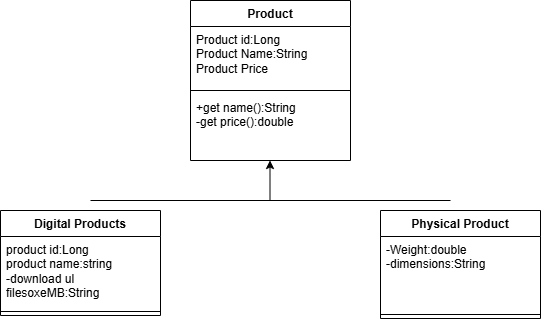

The diagram above was exported from draw.io. Its source (the exported page's mxGraphModel, read from the mxfile embedded in the PNG):
<mxGraphModel dx="1022" dy="564" grid="1" gridSize="10" guides="1" tooltips="1" connect="1" arrows="1" fold="1" page="1" pageScale="1" pageWidth="850" pageHeight="1100" math="0" shadow="0">
  <root>
    <mxCell id="0" />
    <mxCell id="1" parent="0" />
    <mxCell id="dStYgCQ-BuqtViIPH7RR-1" parent="1" style="swimlane;fontStyle=1;align=center;verticalAlign=top;childLayout=stackLayout;horizontal=1;startSize=26;horizontalStack=0;resizeParent=1;resizeParentMax=0;resizeLast=0;collapsible=1;marginBottom=0;whiteSpace=wrap;html=1;" value="Product" vertex="1">
      <mxGeometry height="160" width="160" x="380" y="100" as="geometry" />
    </mxCell>
    <mxCell id="dStYgCQ-BuqtViIPH7RR-2" parent="dStYgCQ-BuqtViIPH7RR-1" style="text;strokeColor=none;fillColor=none;align=left;verticalAlign=top;spacingLeft=4;spacingRight=4;overflow=hidden;rotatable=0;points=[[0,0.5],[1,0.5]];portConstraint=eastwest;whiteSpace=wrap;html=1;" value="Product id:Long&lt;div&gt;Product Name:String&lt;/div&gt;&lt;div&gt;Product Price&lt;/div&gt;" vertex="1">
      <mxGeometry height="60" width="160" y="26" as="geometry" />
    </mxCell>
    <mxCell id="dStYgCQ-BuqtViIPH7RR-3" parent="dStYgCQ-BuqtViIPH7RR-1" style="line;strokeWidth=1;fillColor=none;align=left;verticalAlign=middle;spacingTop=-1;spacingLeft=3;spacingRight=3;rotatable=0;labelPosition=right;points=[];portConstraint=eastwest;strokeColor=inherit;" value="" vertex="1">
      <mxGeometry height="8" width="160" y="86" as="geometry" />
    </mxCell>
    <mxCell id="dStYgCQ-BuqtViIPH7RR-4" parent="dStYgCQ-BuqtViIPH7RR-1" style="text;strokeColor=none;fillColor=none;align=left;verticalAlign=top;spacingLeft=4;spacingRight=4;overflow=hidden;rotatable=0;points=[[0,0.5],[1,0.5]];portConstraint=eastwest;whiteSpace=wrap;html=1;" value="+get name():String&lt;div&gt;-get price():double&lt;/div&gt;" vertex="1">
      <mxGeometry height="66" width="160" y="94" as="geometry" />
    </mxCell>
    <mxCell id="dStYgCQ-BuqtViIPH7RR-5" parent="1" style="swimlane;fontStyle=1;align=center;verticalAlign=top;childLayout=stackLayout;horizontal=1;startSize=26;horizontalStack=0;resizeParent=1;resizeParentMax=0;resizeLast=0;collapsible=1;marginBottom=0;whiteSpace=wrap;html=1;" value="Physical Product" vertex="1">
      <mxGeometry height="108" width="160" x="570" y="310" as="geometry" />
    </mxCell>
    <mxCell id="dStYgCQ-BuqtViIPH7RR-6" parent="dStYgCQ-BuqtViIPH7RR-5" style="text;strokeColor=none;fillColor=none;align=left;verticalAlign=top;spacingLeft=4;spacingRight=4;overflow=hidden;rotatable=0;points=[[0,0.5],[1,0.5]];portConstraint=eastwest;whiteSpace=wrap;html=1;" value="-Weight:double&lt;div&gt;-dimensions:String&lt;/div&gt;" vertex="1">
      <mxGeometry height="74" width="160" y="26" as="geometry" />
    </mxCell>
    <mxCell id="dStYgCQ-BuqtViIPH7RR-7" parent="dStYgCQ-BuqtViIPH7RR-5" style="line;strokeWidth=1;fillColor=none;align=left;verticalAlign=middle;spacingTop=-1;spacingLeft=3;spacingRight=3;rotatable=0;labelPosition=right;points=[];portConstraint=eastwest;strokeColor=inherit;" value="" vertex="1">
      <mxGeometry height="8" width="160" y="100" as="geometry" />
    </mxCell>
    <mxCell id="dStYgCQ-BuqtViIPH7RR-9" parent="1" style="swimlane;fontStyle=1;align=center;verticalAlign=top;childLayout=stackLayout;horizontal=1;startSize=26;horizontalStack=0;resizeParent=1;resizeParentMax=0;resizeLast=0;collapsible=1;marginBottom=0;whiteSpace=wrap;html=1;" value="Digital Products" vertex="1">
      <mxGeometry height="105" width="160" x="190" y="310" as="geometry" />
    </mxCell>
    <mxCell id="dStYgCQ-BuqtViIPH7RR-10" parent="dStYgCQ-BuqtViIPH7RR-9" style="text;strokeColor=none;fillColor=none;align=left;verticalAlign=top;spacingLeft=4;spacingRight=4;overflow=hidden;rotatable=0;points=[[0,0.5],[1,0.5]];portConstraint=eastwest;whiteSpace=wrap;html=1;" value="product id:Long&lt;div&gt;product name:string&lt;/div&gt;&lt;div&gt;-download ul&lt;/div&gt;&lt;div&gt;filesoxeMB:String&lt;/div&gt;&lt;div&gt;&lt;br&gt;&lt;/div&gt;" vertex="1">
      <mxGeometry height="71" width="160" y="26" as="geometry" />
    </mxCell>
    <mxCell id="dStYgCQ-BuqtViIPH7RR-11" parent="dStYgCQ-BuqtViIPH7RR-9" style="line;strokeWidth=1;fillColor=none;align=left;verticalAlign=middle;spacingTop=-1;spacingLeft=3;spacingRight=3;rotatable=0;labelPosition=right;points=[];portConstraint=eastwest;strokeColor=inherit;" value="" vertex="1">
      <mxGeometry height="8" width="160" y="97" as="geometry" />
    </mxCell>
    <mxCell id="dStYgCQ-BuqtViIPH7RR-25" edge="1" parent="1" style="endArrow=none;html=1;rounded=0;" value="">
      <mxGeometry height="50" relative="1" width="50" as="geometry">
        <mxPoint x="280" y="300" as="sourcePoint" />
        <mxPoint x="640" y="300" as="targetPoint" />
      </mxGeometry>
    </mxCell>
    <mxCell id="dStYgCQ-BuqtViIPH7RR-26" edge="1" parent="1" style="endArrow=classic;html=1;rounded=0;" value="">
      <mxGeometry height="50" relative="1" width="50" as="geometry">
        <mxPoint x="459.5" y="300" as="sourcePoint" />
        <mxPoint x="459.5" y="260" as="targetPoint" />
      </mxGeometry>
    </mxCell>
  </root>
</mxGraphModel>